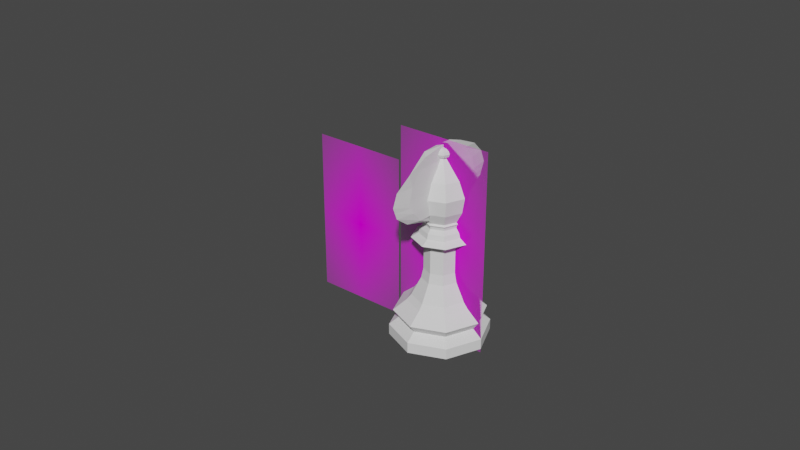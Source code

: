 # Source: Bishop.blend  (saved by Blender 2.80.75; exported with 4.5.12 LTS)
import bpy
from mathutils import Matrix  # noqa: F401  (used for matrix-valued properties, if any)

bpy.ops.wm.read_factory_settings(use_empty=True)
scene = bpy.context.scene
scene.name = 'Scene'

# ---- collections
col_references = bpy.data.collections.new('References'); scene.collection.children.link(col_references)
col_models = bpy.data.collections.new('Models'); scene.collection.children.link(col_models)

# ---- images (referenced by path relative to the original .blend; pixels are not part of the script)
import os
ASSET_DIR = os.environ.get("B2B_ASSET_DIR", "")  # directory of the original .blend (textures are referenced by path, not embedded)
HERE = os.path.dirname(os.path.abspath(__file__))  # packed textures are extracted next to this script under _unpacked/

def load_image(name, relpath, width, height, colorspace="sRGB"):
    """Load a texture the original file referenced (path relative to the .blend, or extracted next to this script)."""
    p = next((c for c in (os.path.join(HERE, relpath), os.path.join(ASSET_DIR, relpath)) if relpath and os.path.exists(c)), "")
    if p:
        img = bpy.data.images.load(p, check_existing=True)
        img.name = name
    else:  # same state as the original file: an image datablock whose file is absent (Cycles renders it pink)
        img = bpy.data.images.new(name, width, height)
        img.source = "FILE"
        img.filepath = "//" + (relpath or name)
    img.colorspace_settings.name = colorspace
    return img
img_staunton_pawn_png = load_image('Staunton Pawn.png', 'Staunton Pawn.png', 1024, 1024, 'sRGB')
img_staunton_bishop_png = load_image('Staunton Bishop.png', 'Staunton Bishop.png', 1024, 1024, 'sRGB')

# ---- materials (node trees are filled in below, after node groups)
mat_staunton_pawn = bpy.data.materials.new('Staunton Pawn')
mat_staunton_pawn.use_transparent_shadow = False
mat_staunton_bishop = bpy.data.materials.new('Staunton Bishop')
mat_staunton_bishop.use_transparent_shadow = False

# ---- material node trees
mat_staunton_pawn.use_nodes = True; mat_staunton_pawn.node_tree.nodes.clear()
_N = mat_staunton_pawn.node_tree.nodes; _L = mat_staunton_pawn.node_tree.links
n0 = _N.new('ShaderNodeOutputMaterial'); n0.name = 'Material Output'; n0.location = (300, 300)
n1 = _N.new('ShaderNodeTexImage'); n1.name = 'Image Texture'; n1.location = (-400, 60)
n1.image = img_staunton_pawn_png
n1.extension = 'CLIP'
n2 = _N.new('ShaderNodeBsdfDiffuse'); n2.name = 'Diffuse BSDF'; n2.location = (-200, 60)
n3 = _N.new('ShaderNodeBsdfTransparent'); n3.name = 'Transparent BSDF'; n3.location = (-200, 240)
n4 = _N.new('ShaderNodeMixShader'); n4.name = 'Mix Shader'; n4.location = (0, 300)
_L.new(n1.outputs[0], n2.inputs[0])
_L.new(n1.outputs[1], n4.inputs[0])
_L.new(n3.outputs[0], n4.inputs[1])
_L.new(n2.outputs[0], n4.inputs[2])
_L.new(n4.outputs[0], n0.inputs[0])
n0.is_active_output = True
mat_staunton_bishop.use_nodes = True; mat_staunton_bishop.node_tree.nodes.clear()
_N = mat_staunton_bishop.node_tree.nodes; _L = mat_staunton_bishop.node_tree.links
n0 = _N.new('ShaderNodeOutputMaterial'); n0.name = 'Material Output'; n0.location = (300, 300)
n1 = _N.new('ShaderNodeTexImage'); n1.name = 'Image Texture'; n1.location = (-400, 60)
n1.image = img_staunton_bishop_png
n1.extension = 'CLIP'
n2 = _N.new('ShaderNodeBsdfDiffuse'); n2.name = 'Diffuse BSDF'; n2.location = (-200, 60)
n3 = _N.new('ShaderNodeBsdfTransparent'); n3.name = 'Transparent BSDF'; n3.location = (-200, 240)
n4 = _N.new('ShaderNodeMixShader'); n4.name = 'Mix Shader'; n4.location = (0, 300)
_L.new(n1.outputs[0], n2.inputs[0])
_L.new(n1.outputs[1], n4.inputs[0])
_L.new(n3.outputs[0], n4.inputs[1])
_L.new(n2.outputs[0], n4.inputs[2])
_L.new(n4.outputs[0], n0.inputs[0])
n0.is_active_output = True

# ---- world
world_world = bpy.data.worlds.new('World'); scene.world = world_world
world_world.use_nodes = True; world_world.node_tree.nodes.clear()
_N = world_world.node_tree.nodes; _L = world_world.node_tree.links
n0 = _N.new('ShaderNodeOutputWorld'); n0.name = 'World Output'; n0.location = (300, 300)
n1 = _N.new('ShaderNodeBackground'); n1.name = 'Background'; n1.location = (10, 300)
n1.inputs[0].default_value = (0.05088, 0.05088, 0.05088, 1.0)
_L.new(n1.outputs[0], n0.inputs[0])
n0.is_active_output = True
world_world.color = (0.05088, 0.05088, 0.05088)
world_world.use_sun_shadow = False
world_world.sun_shadow_jitter_overblur = 0.0

# ---- meshes
me_staunton_pawn = bpy.data.meshes.new('Staunton Pawn')
me_staunton_pawn.from_pydata([(-0.2935, 0.0, 0.0), (0.2935, 0.0, 0.0), (-0.2935, 0.0, 1.0), (0.2935, 0.0, 1.0)], [], [(0, 1, 3, 2)])
_uv = me_staunton_pawn.uv_layers.new(name='UVMap')
_uv.uv.foreach_set('vector', [0.0, 0.0, 1.0, 0.0, 1.0, 1.0, 0.0, 1.0])
me_staunton_pawn.materials.append(mat_staunton_pawn)
me_staunton_pawn.use_remesh_preserve_volume = False
me_staunton_pawn.use_remesh_preserve_attributes = False
me_staunton_pawn.use_mirror_vertex_groups = False
me_staunton_pawn.update()
me_staunton_bishop = bpy.data.meshes.new('Staunton Bishop')
me_staunton_bishop.from_pydata([(-0.2379, -0.5, 0.0), (0.2379, -0.5, 0.0), (-0.2379, 0.5, 0.0), (0.2379, 0.5, 0.0)], [], [(0, 1, 3, 2)])
_uv = me_staunton_bishop.uv_layers.new(name='UVMap')
_uv.uv.foreach_set('vector', [0.0, 0.0, 1.0, 0.0, 1.0, 1.0, 0.0, 1.0])
me_staunton_bishop.materials.append(mat_staunton_bishop)
me_staunton_bishop.use_remesh_preserve_volume = False
me_staunton_bishop.use_remesh_preserve_attributes = False
me_staunton_bishop.use_mirror_vertex_groups = False
me_staunton_bishop.update()
me_cylinder = bpy.data.meshes.new('Cylinder')
me_cylinder.from_pydata([(-9.391e-10, 0.007908, 0.01442), (0.005592, 0.005592, 0.01442), (0.007908, -2.023e-09, 0.01442), (0.005592, -0.005592, 0.01442), (-3.516e-09, -0.007908, 0.01442), (-0.005592, -0.005592, 0.01442), (-0.007908, 5.016e-09, 0.01442), (-0.005592, 0.005592, 0.01442), (-1.099e-09, 0.009909, 0.01151), (0.007007, 0.007007, 0.01151), (0.009909, -2.55e-09, 0.01151), (0.007007, -0.007007, 0.01151), (-4.327e-09, -0.009909, 0.01151), (-0.007007, -0.007007, 0.01151), (-0.009909, 6.27e-09, 0.01151), (-0.007007, 0.007007, 0.01151), (-1.539e-09, 0.01389, 0.00816), (0.009824, 0.009824, 0.00816), (0.01389, -3.545e-09, 0.00816), (0.009824, -0.009824, 0.00816), (-6.07e-09, -0.01389, 0.00816), (-0.009824, -0.009824, 0.00816), (-0.01389, 8.818e-09, 0.00816), (-0.009824, 0.009824, 0.00816), (-1.361e-09, 0.01215, 0.005736), (0.008589, 0.008589, 0.005736), (0.01215, -3.143e-09, 0.005736), (0.008589, -0.008589, 0.005736), (-5.321e-09, -0.01215, 0.005736), (-0.008589, -0.008589, 0.005736), (-0.01215, 7.671e-09, 0.005736), (-0.008589, 0.008589, 0.005736), (-1.651e-09, 0.01505, 0.003322), (0.004659, 0.004659, 0.03334), (0.006589, -1.714e-09, 0.03334), (0.004659, -0.004659, 0.03334), (0.01064, 0.01064, 0.003322), (-4.084e-09, -0.006589, 0.03334), (-0.004659, -0.004659, 0.03334), (-0.006589, 4.151e-09, 0.03334), (0.01505, -3.895e-09, 0.003322), (-0.004659, 0.004659, 0.03334), (-1.937e-09, 0.006589, 0.03334), (0.006175, 0.006175, 0.03195), (0.01064, -0.01064, 0.003322), (0.008733, -2.248e-09, 0.03195), (0.006175, -0.006175, 0.03195), (-4.669e-09, -0.008733, 0.03195), (-6.557e-09, -0.01505, 0.003322), (-0.006175, -0.006175, 0.03195), (-0.008733, 5.525e-09, 0.03195), (-0.006175, 0.006175, 0.03195), (-0.01064, -0.01064, 0.003322), (-1.824e-09, 0.008733, 0.03195), (0.003562, 0.003562, 0.03071), (0.005038, -1.285e-09, 0.03071), (-0.01505, 9.501e-09, 0.003322), (0.003562, -0.003562, 0.03071), (-3.413e-09, -0.005038, 0.03071), (-0.003562, -0.003562, 0.03071), (-0.01064, 0.01064, 0.003322), (-0.005038, 3.2e-09, 0.03071), (-0.003562, 0.003562, 0.03071), (-1.771e-09, 0.005038, 0.03071), (-2.768e-09, 0.01504, 0.0), (0.003562, 0.003562, 0.02173), (0.005038, -1.285e-09, 0.02173), (0.003562, -0.003562, 0.02173), (0.01063, 0.01063, 0.0), (-3.413e-09, -0.005038, 0.02173), (-0.003562, -0.003562, 0.02173), (-0.005038, 3.2e-09, 0.02173), (0.01504, -4.523e-09, 0.0), (-0.003562, 0.003562, 0.02173), (-1.771e-09, 0.005038, 0.02173), (-0.004009, 0.004009, 0.01867), (0.01063, -0.01063, 0.0), (-0.00567, 3.59e-09, 0.01867), (-0.004009, -0.004009, 0.01867), (-2.882e-09, -0.00567, 0.01867), (-6.162e-09, -0.01504, 0.0), (0.004009, -0.004009, 0.01867), (0.00567, -1.457e-09, 0.01867), (-1.034e-09, 0.00567, 0.01867), (-0.01063, -0.01063, 0.0), (0.004009, 0.004009, 0.01867), (-0.006012, 0.006012, 0.0132), (-0.008502, 5.378e-09, 0.0132), (-0.01504, 7.92e-09, 0.0), (-0.006012, -0.006012, 0.0132), (-3.749e-09, -0.008502, 0.0132), (0.006012, -0.006012, 0.0132), (-0.01063, 0.01063, 0.0), (0.008502, -2.19e-09, 0.0132), (0.006012, 0.006012, 0.0132), (-9.789e-10, 0.008502, 0.0132), (-1.667e-09, 0.007825, 0.04588), (-1.666e-09, 0.006981, 0.04122), (-1.692e-09, 0.005185, 0.03782), (0.002113, 0.002113, 0.05394), (0.004115, 0.004115, 0.05053), (0.005533, 0.005533, 0.04588), (0.004936, 0.004936, 0.04122), (0.003666, 0.003666, 0.03782), (0.002988, -3.678e-09, 0.05394), (0.005819, -3.692e-09, 0.05053), (0.007825, -3.693e-09, 0.04588), (0.006981, -3.692e-09, 0.04122), (0.005185, -3.716e-09, 0.03782), (0.002113, -0.002113, 0.05394), (0.004115, -0.004115, 0.05053), (0.005533, -0.005533, 0.04588), (0.004936, -0.004936, 0.04122), (0.003666, -0.003666, 0.03782), (-1.44e-09, -0.002988, 0.05394), (-1.6e-09, -0.005819, 0.05053), (-1.592e-09, -0.007825, 0.04588), (-1.588e-09, -0.006981, 0.04122), (-1.592e-09, -0.005185, 0.03782), (-0.002113, -0.002113, 0.05394), (-0.004115, -0.004115, 0.05053), (-0.005533, -0.005533, 0.04588), (-0.004936, -0.004936, 0.04122), (-0.003666, -0.003666, 0.03782), (-0.002988, -3.852e-09, 0.05394), (-0.005819, -3.692e-09, 0.05053), (-0.007825, -3.693e-09, 0.04588), (-0.006981, -3.692e-09, 0.04122), (-0.005185, -3.716e-09, 0.03782), (-0.002113, 0.002113, 0.05394), (-0.004115, 0.004115, 0.05053), (-0.005533, 0.005533, 0.04588), (-0.004936, 0.004936, 0.04122), (-0.003666, 0.003666, 0.03782), (-1.787e-09, 0.002988, 0.05394), (-1.6e-09, 0.005819, 0.05053), (-1.748e-09, 0.00115, 0.05619), (0.0008129, 0.000813, 0.059), (0.001408, 0.001408, 0.05841), (0.001626, 0.001626, 0.0576), (0.001408, 0.001408, 0.05679), (0.0008129, 0.000813, 0.05619), (0.00115, -3.782e-09, 0.059), (0.001991, -3.728e-09, 0.05841), (0.002299, -3.835e-09, 0.0576), (0.001991, -3.728e-09, 0.05679), (0.00115, -3.782e-09, 0.05619), (0.0008129, -0.000813, 0.059), (0.001408, -0.001408, 0.05841), (0.001626, -0.001626, 0.0576), (0.001408, -0.001408, 0.05679), (0.0008129, -0.000813, 0.05619), (-1.779e-09, -0.00115, 0.059), (-1.672e-09, -0.001991, 0.05841), (-1.672e-09, -0.002299, 0.0576), (-1.672e-09, -0.001991, 0.05679), (-1.726e-09, -0.00115, 0.05619), (-0.0008129, -0.000813, 0.059), (-0.001408, -0.001408, 0.05841), (-0.001626, -0.001626, 0.0576), (-0.001408, -0.001408, 0.05679), (-0.0008129, -0.000813, 0.05619), (-0.00115, -3.835e-09, 0.059), (-0.001991, -3.943e-09, 0.05841), (-0.002299, -3.943e-09, 0.0576), (-0.001991, -3.943e-09, 0.05679), (-0.00115, -3.782e-09, 0.05619), (-0.0008129, 0.000813, 0.059), (-0.001408, 0.001408, 0.05841), (-0.001626, 0.001626, 0.0576), (-0.001408, 0.001408, 0.05679), (-0.0008129, 0.000813, 0.05619), (-1.748e-09, -4.151e-09, 0.05922), (-1.779e-09, 0.00115, 0.059), (-1.886e-09, 0.001991, 0.05841), (-1.993e-09, 0.002299, 0.0576), (-1.886e-09, 0.001991, 0.05679), (-1.724e-09, 0.005706, 0.03741), (0.004035, 0.004035, 0.03741), (0.005706, -3.709e-09, 0.03741), (0.004035, -0.004035, 0.03741), (-1.614e-09, -0.005706, 0.03741), (-0.004035, -0.004035, 0.03741), (-0.005706, -3.709e-09, 0.03741), (-0.004035, 0.004035, 0.03741), (-1.703e-09, 0.005288, 0.03684), (0.003739, 0.003739, 0.03684), (0.005288, -3.629e-09, 0.03684), (0.003739, -0.003739, 0.03684), (-1.601e-09, -0.005288, 0.03684), (-0.003739, -0.003739, 0.03684), (-0.005288, -3.629e-09, 0.03684), (-0.003739, 0.003739, 0.03684), (0.004328, 0.004369, 0.03484), (0.006138, -1.813e-09, 0.03484), (0.004328, -0.004369, 0.03484), (-4.06e-05, -0.006179, 0.03484), (-0.00441, -0.004369, 0.03484), (-0.006219, 3.686e-09, 0.03484), (-0.00441, 0.004369, 0.03484), (-4.06e-05, 0.006179, 0.03484), (-1.512e-05, 0.005174, 0.0361), (-0.003674, 0.003659, 0.0361), (-0.005189, -1.002e-09, 0.0361), (-0.003674, -0.003659, 0.0361), (-1.512e-05, -0.005174, 0.0361), (0.003643, -0.003659, 0.0361), (0.005159, -2.887e-09, 0.0361), (0.003643, 0.003659, 0.0361)], [], [(0, 7, 75, 83), (16, 23, 15, 8), (86, 7, 0, 95), (23, 22, 14, 15), (87, 6, 7, 86), (22, 21, 13, 14), (89, 5, 6, 87), (21, 20, 12, 13), (90, 4, 5, 89), (20, 19, 11, 12), (91, 3, 4, 90), (19, 18, 10, 11), (93, 2, 3, 91), (18, 17, 9, 10), (94, 1, 2, 93), (17, 16, 8, 9), (95, 0, 1, 94), (23, 16, 24, 31), (22, 23, 31, 30), (21, 22, 30, 29), (20, 21, 29, 28), (19, 20, 28, 27), (18, 19, 27, 26), (17, 18, 26, 25), (16, 17, 25, 24), (50, 49, 38, 39), (51, 50, 39, 41), (49, 47, 37, 38), (32, 60, 31, 24), (73, 71, 61, 62), (66, 65, 54, 55), (60, 56, 30, 31), (69, 67, 57, 58), (71, 70, 59, 61), (65, 74, 63, 54), (56, 52, 29, 30), (67, 66, 55, 57), (47, 46, 35, 37), (74, 73, 62, 63), (52, 48, 28, 29), (58, 57, 46, 47), (55, 54, 43, 45), (57, 55, 45, 46), (48, 44, 27, 28), (54, 63, 53, 43), (62, 61, 50, 51), (63, 62, 51, 53), (44, 40, 26, 27), (61, 59, 49, 50), (46, 45, 34, 35), (40, 36, 25, 26), (45, 43, 33, 34), (53, 51, 41, 42), (43, 53, 42, 33), (36, 32, 24, 25), (83, 75, 73, 74), (64, 68, 72, 76, 80, 84, 88, 92), (8, 95, 94, 9), (59, 58, 47, 49), (64, 32, 36, 68), (85, 83, 74, 65), (82, 85, 65, 66), (78, 79, 69, 70), (68, 36, 40, 72), (70, 69, 58, 59), (3, 2, 82, 81), (77, 78, 70, 71), (72, 40, 44, 76), (5, 4, 79, 78), (6, 5, 78, 77), (4, 3, 81, 79), (76, 44, 48, 80), (7, 6, 77, 75), (2, 1, 85, 82), (1, 0, 83, 85), (80, 48, 52, 84), (15, 86, 95, 8), (14, 87, 86, 15), (75, 77, 71, 73), (84, 52, 56, 88), (12, 90, 89, 13), (11, 91, 90, 12), (13, 89, 87, 14), (88, 56, 60, 92), (9, 94, 93, 10), (92, 60, 32, 64), (10, 93, 91, 11), (79, 81, 67, 69), (81, 82, 66, 67), (98, 97, 102, 103), (96, 135, 100, 101), (97, 96, 101, 102), (135, 134, 99, 100), (103, 102, 107, 108), (101, 100, 105, 106), (102, 101, 106, 107), (100, 99, 104, 105), (106, 105, 110, 111), (107, 106, 111, 112), (105, 104, 109, 110), (108, 107, 112, 113), (112, 111, 116, 117), (110, 109, 114, 115), (113, 112, 117, 118), (111, 110, 115, 116), (117, 116, 121, 122), (115, 114, 119, 120), (118, 117, 122, 123), (116, 115, 120, 121), (122, 121, 126, 127), (120, 119, 124, 125), (123, 122, 127, 128), (121, 120, 125, 126), (127, 126, 131, 132), (125, 124, 129, 130), (128, 127, 132, 133), (126, 125, 130, 131), (132, 131, 96, 97), (130, 129, 134, 135), (133, 132, 97, 98), (131, 130, 135, 96), (134, 136, 141, 99), (176, 175, 139, 140), (174, 173, 137, 138), (136, 176, 140, 141), (175, 174, 138, 139), (173, 172, 137), (141, 140, 145, 146), (139, 138, 143, 144), (137, 172, 142), (129, 171, 136, 134), (140, 139, 144, 145), (138, 137, 142, 143), (146, 145, 150, 151), (144, 143, 148, 149), (142, 172, 147), (124, 166, 171, 129), (145, 144, 149, 150), (143, 142, 147, 148), (151, 150, 155, 156), (149, 148, 153, 154), (147, 172, 152), (119, 161, 166, 124), (150, 149, 154, 155), (148, 147, 152, 153), (156, 155, 160, 161), (154, 153, 158, 159), (152, 172, 157), (114, 156, 161, 119), (155, 154, 159, 160), (153, 152, 157, 158), (159, 158, 163, 164), (157, 172, 162), (109, 151, 156, 114), (160, 159, 164, 165), (158, 157, 162, 163), (161, 160, 165, 166), (162, 172, 167), (104, 146, 151, 109), (165, 164, 169, 170), (163, 162, 167, 168), (166, 165, 170, 171), (164, 163, 168, 169), (99, 141, 146, 104), (170, 169, 175, 176), (168, 167, 173, 174), (171, 170, 176, 136), (169, 168, 174, 175), (167, 172, 173), (118, 123, 182, 181), (133, 98, 177, 184), (123, 128, 183, 182), (128, 133, 184, 183), (108, 113, 180, 179), (113, 118, 181, 180), (98, 103, 178, 177), (103, 108, 179, 178), (182, 183, 191, 190), (180, 181, 189, 188), (178, 179, 187, 186), (183, 184, 192, 191), (181, 182, 190, 189), (179, 180, 188, 187), (177, 178, 186, 185), (184, 177, 185, 192), (35, 34, 194, 195), (39, 38, 197, 198), (33, 42, 200, 193), (34, 33, 193, 194), (37, 35, 195, 196), (38, 37, 196, 197), (41, 39, 198, 199), (42, 41, 199, 200), (201, 200, 199, 202), (202, 199, 198, 203), (203, 198, 197, 204), (204, 197, 196, 205), (205, 196, 195, 206), (206, 195, 194, 207), (207, 194, 193, 208), (208, 193, 200, 201), (186, 208, 201, 185), (187, 207, 208, 186), (188, 206, 207, 187), (189, 205, 206, 188), (190, 204, 205, 189), (191, 203, 204, 190), (192, 202, 203, 191), (185, 201, 202, 192)])
_uv = me_cylinder.uv_layers.new(name='UVMap')
_uv.uv.foreach_set('vector', [0.0001148, 1.018, 0.1248, 1.018, 0.125, 1.0, 0.0, 1.0, 0.02022, 0.7392, 0.125, 0.7392, 0.125, 0.8911, 0.006977, 0.8911, 0.1249, 0.9792, 0.1248, 1.018, 0.0001148, 1.018, 0.004654, 0.9792, 0.125, 0.7392, 0.25, 0.7392, 0.25, 0.8911, 0.125, 0.8911, 0.25, 0.9792, 0.25, 1.018, 0.1248, 1.018, 0.1249, 0.9792, 0.25, 0.7392, 0.375, 0.7392, 0.375, 0.8911, 0.25, 0.8911, 0.375, 0.9792, 0.375, 1.018, 0.25, 1.018, 0.25, 0.9792, 0.375, 0.7392, 0.5, 0.7392, 0.5, 0.8911, 0.375, 0.8911, 0.5, 0.9792, 0.5, 1.018, 0.375, 1.018, 0.375, 0.9792, 0.5, 0.7392, 0.625, 0.7392, 0.625, 0.8911, 0.5, 0.8911, 0.625, 0.9792, 0.625, 1.018, 0.5, 1.018, 0.5, 0.9792, 0.625, 0.7392, 0.75, 0.7392, 0.75, 0.8911, 0.625, 0.8911, 0.75, 0.9792, 0.75, 1.018, 0.625, 1.018, 0.625, 0.9792, 0.75, 0.7392, 0.875, 0.7392, 0.875, 0.8911, 0.75, 0.8911, 0.8751, 0.9792, 0.8752, 1.018, 0.75, 1.018, 0.75, 0.9792, 0.875, 0.7392, 0.9798, 0.7392, 0.993, 0.8911, 0.875, 0.8911, 0.9953, 0.9792, 0.9999, 1.018, 0.8752, 1.018, 0.8751, 0.9792, 0.125, 0.7392, 0.02022, 0.7392, 0.01049, 0.6637, 0.125, 0.6637, 0.25, 0.7392, 0.125, 0.7392, 0.125, 0.6637, 0.25, 0.6637, 0.375, 0.7392, 0.25, 0.7392, 0.25, 0.6637, 0.375, 0.6637, 0.5, 0.7392, 0.375, 0.7392, 0.375, 0.6637, 0.5, 0.6637, 0.625, 0.7392, 0.5, 0.7392, 0.5, 0.6637, 0.625, 0.6637, 0.75, 0.7392, 0.625, 0.7392, 0.625, 0.6637, 0.75, 0.6637, 0.875, 0.7392, 0.75, 0.7392, 0.75, 0.6637, 0.875, 0.6637, 0.9798, 0.7392, 0.875, 0.7392, 0.875, 0.6637, 0.9895, 0.6637, 0.25, 1.0, 0.375, 1.0, 0.375, 1.0, 0.25, 1.0, 0.125, 1.0, 0.25, 1.0, 0.25, 1.0, 0.125, 1.0, 0.375, 1.0, 0.5, 1.0, 0.5, 1.0, 0.375, 1.0, 0.01085, 0.5637, 0.125, 0.5637, 0.125, 0.6637, 0.01049, 0.6637, 0.125, 1.0, 0.25, 1.0, 0.25, 1.0, 0.125, 1.0, 0.75, 1.0, 0.875, 1.0, 0.875, 1.0, 0.75, 1.0, 0.125, 0.5637, 0.25, 0.5637, 0.25, 0.6637, 0.125, 0.6637, 0.5, 1.0, 0.625, 1.0, 0.625, 1.0, 0.5, 1.0, 0.25, 1.0, 0.375, 1.0, 0.375, 1.0, 0.25, 1.0, 0.875, 1.0, 1.0, 1.0, 1.0, 1.0, 0.875, 1.0, 0.25, 0.5637, 0.375, 0.5637, 0.375, 0.6637, 0.25, 0.6637, 0.625, 1.0, 0.75, 1.0, 0.75, 1.0, 0.625, 1.0, 0.5, 1.0, 0.625, 1.0, 0.625, 1.0, 0.5, 1.0, 0.0, 1.0, 0.125, 1.0, 0.125, 1.0, 0.0, 1.0, 0.375, 0.5637, 0.5, 0.5637, 0.5, 0.6637, 0.375, 0.6637, 0.5, 1.0, 0.625, 1.0, 0.625, 1.0, 0.5, 1.0, 0.75, 1.0, 0.875, 1.0, 0.875, 1.0, 0.75, 1.0, 0.625, 1.0, 0.75, 1.0, 0.75, 1.0, 0.625, 1.0, 0.5, 0.5637, 0.625, 0.5637, 0.625, 0.6637, 0.5, 0.6637, 0.875, 1.0, 1.0, 1.0, 1.0, 1.0, 0.875, 1.0, 0.125, 1.0, 0.25, 1.0, 0.25, 1.0, 0.125, 1.0, 0.0, 1.0, 0.125, 1.0, 0.125, 1.0, 0.0, 1.0, 0.625, 0.5637, 0.75, 0.5637, 0.75, 0.6637, 0.625, 0.6637, 0.25, 1.0, 0.375, 1.0, 0.375, 1.0, 0.25, 1.0, 0.625, 1.0, 0.75, 1.0, 0.75, 1.0, 0.625, 1.0, 0.75, 0.5637, 0.875, 0.5637, 0.875, 0.6637, 0.75, 0.6637, 0.75, 1.0, 0.875, 1.0, 0.875, 1.0, 0.75, 1.0, 0.0, 1.0, 0.125, 1.0, 0.125, 1.0, 0.0, 1.0, 0.875, 1.0, 1.0, 1.0, 1.0, 1.0, 0.875, 1.0, 0.875, 0.5637, 0.9892, 0.5637, 0.9895, 0.6637, 0.875, 0.6637, 0.0, 1.0, 0.125, 1.0, 0.125, 1.0, 0.0, 1.0, 0.75, 0.4709, 0.9062, 0.4062, 0.9709, 0.25, 0.9062, 0.09383, 0.75, 0.02915, 0.5938, 0.09384, 0.5291, 0.25, 0.5938, 0.4062, 0.993, 0.8911, 0.9953, 0.9792, 0.8751, 0.9792, 0.875, 0.8911, 0.375, 1.0, 0.5, 1.0, 0.5, 1.0, 0.375, 1.0, 0.75, 0.4709, 0.9892, 0.5637, 0.875, 0.5637, 0.9062, 0.4062, 0.875, 1.0, 1.0, 1.0, 1.0, 1.0, 0.875, 1.0, 0.75, 1.0, 0.875, 1.0, 0.875, 1.0, 0.75, 1.0, 0.375, 1.0, 0.5, 1.0, 0.5, 1.0, 0.375, 1.0, 0.9062, 0.4062, 0.875, 0.5637, 0.75, 0.5637, 0.9709, 0.25, 0.375, 1.0, 0.5, 1.0, 0.5, 1.0, 0.375, 1.0, 0.625, 1.018, 0.75, 1.018, 0.75, 1.0, 0.625, 1.0, 0.25, 1.0, 0.375, 1.0, 0.375, 1.0, 0.25, 1.0, 0.9709, 0.25, 0.75, 0.5637, 0.625, 0.5637, 0.9062, 0.09383, 0.375, 1.018, 0.5, 1.018, 0.5, 1.0, 0.375, 1.0, 0.25, 1.018, 0.375, 1.018, 0.375, 1.0, 0.25, 1.0, 0.5, 1.018, 0.625, 1.018, 0.625, 1.0, 0.5, 1.0, 0.9062, 0.09383, 0.625, 0.5637, 0.5, 0.5637, 0.75, 0.02915, 0.1248, 1.018, 0.25, 1.018, 0.25, 1.0, 0.125, 1.0, 0.75, 1.018, 0.8752, 1.018, 0.875, 1.0, 0.75, 1.0, 0.8752, 1.018, 0.9999, 1.018, 1.0, 1.0, 0.875, 1.0, 0.75, 0.02915, 0.5, 0.5637, 0.375, 0.5637, 0.5938, 0.09384, 0.125, 0.8911, 0.1249, 0.9792, 0.004654, 0.9792, 0.006977, 0.8911, 0.25, 0.8911, 0.25, 0.9792, 0.1249, 0.9792, 0.125, 0.8911, 0.125, 1.0, 0.25, 1.0, 0.25, 1.0, 0.125, 1.0, 0.5938, 0.09384, 0.375, 0.5637, 0.25, 0.5637, 0.5291, 0.25, 0.5, 0.8911, 0.5, 0.9792, 0.375, 0.9792, 0.375, 0.8911, 0.625, 0.8911, 0.625, 0.9792, 0.5, 0.9792, 0.5, 0.8911, 0.375, 0.8911, 0.375, 0.9792, 0.25, 0.9792, 0.25, 0.8911, 0.5291, 0.25, 0.25, 0.5637, 0.125, 0.5637, 0.5938, 0.4062, 0.875, 0.8911, 0.8751, 0.9792, 0.75, 0.9792, 0.75, 0.8911, 0.5938, 0.4062, 0.125, 0.5637, 0.01085, 0.5637, 0.75, 0.4709, 0.75, 0.8911, 0.75, 0.9792, 0.625, 0.9792, 0.625, 0.8911, 0.5, 1.0, 0.625, 1.0, 0.625, 1.0, 0.5, 1.0, 0.625, 1.0, 0.75, 1.0, 0.75, 1.0, 0.625, 1.0, 0.75, 0.1667, 0.75, 0.3333, 0.625, 0.3333, 0.625, 0.1667, 0.75, 0.5, 0.75, 0.6667, 0.625, 0.6667, 0.625, 0.5, 0.75, 0.3333, 0.75, 0.5, 0.625, 0.5, 0.625, 0.3333, 0.75, 0.6667, 0.75, 0.8333, 0.625, 0.8333, 0.625, 0.6667, 0.625, 0.1667, 0.625, 0.3333, 0.5, 0.3333, 0.5, 0.1667, 0.625, 0.5, 0.625, 0.6667, 0.5, 0.6667, 0.5, 0.5, 0.625, 0.3333, 0.625, 0.5, 0.5, 0.5, 0.5, 0.3333, 0.625, 0.6667, 0.625, 0.8333, 0.5, 0.8333, 0.5, 0.6667, 0.5, 0.5, 0.5, 0.6667, 0.375, 0.6667, 0.375, 0.5, 0.5, 0.3333, 0.5, 0.5, 0.375, 0.5, 0.375, 0.3333, 0.5, 0.6667, 0.5, 0.8333, 0.375, 0.8333, 0.375, 0.6667, 0.5, 0.1667, 0.5, 0.3333, 0.375, 0.3333, 0.375, 0.1667, 0.375, 0.3333, 0.375, 0.5, 0.25, 0.5, 0.25, 0.3333, 0.375, 0.6667, 0.375, 0.8333, 0.25, 0.8333, 0.25, 0.6667, 0.375, 0.1667, 0.375, 0.3333, 0.25, 0.3333, 0.25, 0.1667, 0.375, 0.5, 0.375, 0.6667, 0.25, 0.6667, 0.25, 0.5, 0.25, 0.3333, 0.25, 0.5, 0.125, 0.5, 0.125, 0.3333, 0.25, 0.6667, 0.25, 0.8333, 0.125, 0.8333, 0.125, 0.6667, 0.25, 0.1667, 0.25, 0.3333, 0.125, 0.3333, 0.125, 0.1667, 0.25, 0.5, 0.25, 0.6667, 0.125, 0.6667, 0.125, 0.5, 0.125, 0.3333, 0.125, 0.5, 0.0, 0.5, 0.0, 0.3333, 0.125, 0.6667, 0.125, 0.8333, 0.0, 0.8333, 0.0, 0.6667, 0.125, 0.1667, 0.125, 0.3333, 0.0, 0.3333, 0.0, 0.1667, 0.125, 0.5, 0.125, 0.6667, 0.0, 0.6667, 0.0, 0.5, 1.0, 0.3333, 1.0, 0.5, 0.875, 0.5, 0.875, 0.3333, 1.0, 0.6667, 1.0, 0.8333, 0.875, 0.8333, 0.875, 0.6667, 1.0, 0.1667, 1.0, 0.3333, 0.875, 0.3333, 0.875, 0.1667, 1.0, 0.5, 1.0, 0.6667, 0.875, 0.6667, 0.875, 0.5, 0.875, 0.3333, 0.875, 0.5, 0.75, 0.5, 0.75, 0.3333, 0.875, 0.6667, 0.875, 0.8333, 0.75, 0.8333, 0.75, 0.6667, 0.875, 0.1667, 0.875, 0.3333, 0.75, 0.3333, 0.75, 0.1667, 0.875, 0.5, 0.875, 0.6667, 0.75, 0.6667, 0.75, 0.5, 0.75, 0.1667, 0.625, 0.1667, 0.625, 0.8333, 0.75, 0.8333, 0.75, 0.3333, 0.75, 0.5, 0.625, 0.5, 0.625, 0.3333, 0.75, 0.6667, 0.75, 0.8333, 0.625, 0.8333, 0.625, 0.6667, 0.75, 0.1667, 0.75, 0.3333, 0.625, 0.3333, 0.625, 0.1667, 0.75, 0.5, 0.75, 0.6667, 0.625, 0.6667, 0.625, 0.5, 0.75, 0.8333, 0.6875, 1.0, 0.625, 0.8333, 0.625, 0.1667, 0.625, 0.3333, 0.5, 0.3333, 0.5, 0.1667, 0.625, 0.5, 0.625, 0.6667, 0.5, 0.6667, 0.5, 0.5, 0.625, 0.8333, 0.5625, 1.0, 0.5, 0.8333, 0.875, 0.1667, 0.75, 0.1667, 0.75, 0.8333, 0.875, 0.8333, 0.625, 0.3333, 0.625, 0.5, 0.5, 0.5, 0.5, 0.3333, 0.625, 0.6667, 0.625, 0.8333, 0.5, 0.8333, 0.5, 0.6667, 0.5, 0.1667, 0.5, 0.3333, 0.375, 0.3333, 0.375, 0.1667, 0.5, 0.5, 0.5, 0.6667, 0.375, 0.6667, 0.375, 0.5, 0.5, 0.8333, 0.4375, 1.0, 0.375, 0.8333, 1.0, 0.1667, 0.875, 0.1667, 0.875, 0.8333, 1.0, 0.8333, 0.5, 0.3333, 0.5, 0.5, 0.375, 0.5, 0.375, 0.3333, 0.5, 0.6667, 0.5, 0.8333, 0.375, 0.8333, 0.375, 0.6667, 0.375, 0.1667, 0.375, 0.3333, 0.25, 0.3333, 0.25, 0.1667, 0.375, 0.5, 0.375, 0.6667, 0.25, 0.6667, 0.25, 0.5, 0.375, 0.8333, 0.3125, 1.0, 0.25, 0.8333, 0.125, 0.1667, 0.0, 0.1667, 0.0, 0.8333, 0.125, 0.8333, 0.375, 0.3333, 0.375, 0.5, 0.25, 0.5, 0.25, 0.3333, 0.375, 0.6667, 0.375, 0.8333, 0.25, 0.8333, 0.25, 0.6667, 0.25, 0.1667, 0.25, 0.3333, 0.125, 0.3333, 0.125, 0.1667, 0.25, 0.5, 0.25, 0.6667, 0.125, 0.6667, 0.125, 0.5, 0.25, 0.8333, 0.1875, 1.0, 0.125, 0.8333, 0.25, 0.1667, 0.125, 0.1667, 0.125, 0.8333, 0.25, 0.8333, 0.25, 0.3333, 0.25, 0.5, 0.125, 0.5, 0.125, 0.3333, 0.25, 0.6667, 0.25, 0.8333, 0.125, 0.8333, 0.125, 0.6667, 0.125, 0.5, 0.125, 0.6667, 0.0, 0.6667, 0.0, 0.5, 0.125, 0.8333, 0.0625, 1.0, 0.0, 0.8333, 0.375, 0.1667, 0.25, 0.1667, 0.25, 0.8333, 0.375, 0.8333, 0.125, 0.3333, 0.125, 0.5, 0.0, 0.5, 0.0, 0.3333, 0.125, 0.6667, 0.125, 0.8333, 0.0, 0.8333, 0.0, 0.6667, 0.125, 0.1667, 0.125, 0.3333, 0.0, 0.3333, 0.0, 0.1667, 1.0, 0.8333, 0.9375, 1.0, 0.875, 0.8333, 0.5, 0.1667, 0.375, 0.1667, 0.375, 0.8333, 0.5, 0.8333, 1.0, 0.3333, 1.0, 0.5, 0.875, 0.5, 0.875, 0.3333, 1.0, 0.6667, 1.0, 0.8333, 0.875, 0.8333, 0.875, 0.6667, 1.0, 0.1667, 1.0, 0.3333, 0.875, 0.3333, 0.875, 0.1667, 1.0, 0.5, 1.0, 0.6667, 0.875, 0.6667, 0.875, 0.5, 0.625, 0.1667, 0.5, 0.1667, 0.5, 0.8333, 0.625, 0.8333, 0.875, 0.3333, 0.875, 0.5, 0.75, 0.5, 0.75, 0.3333, 0.875, 0.6667, 0.875, 0.8333, 0.75, 0.8333, 0.75, 0.6667, 0.875, 0.1667, 0.875, 0.3333, 0.75, 0.3333, 0.75, 0.1667, 0.875, 0.5, 0.875, 0.6667, 0.75, 0.6667, 0.75, 0.5, 0.875, 0.8333, 0.8125, 1.0, 0.75, 0.8333, 0.25, 0.1667, 0.125, 0.1667, 0.125, 0.1667, 0.25, 0.1667, 0.875, 0.1667, 0.75, 0.1667, 0.75, 0.1667, 0.875, 0.1667, 0.125, 0.1667, 0.0, 0.1667, 0.0, 0.1667, 0.125, 0.1667, 1.0, 0.1667, 0.875, 0.1667, 0.875, 0.1667, 1.0, 0.1667, 0.5, 0.1667, 0.375, 0.1667, 0.375, 0.1667, 0.5, 0.1667, 0.375, 0.1667, 0.25, 0.1667, 0.25, 0.1667, 0.375, 0.1667, 0.75, 0.1667, 0.625, 0.1667, 0.625, 0.1667, 0.75, 0.1667, 0.625, 0.1667, 0.5, 0.1667, 0.5, 0.1667, 0.625, 0.1667, 0.125, 0.1667, 0.0, 0.1667, 0.0, 0.1667, 0.125, 0.1667, 0.375, 0.1667, 0.25, 0.1667, 0.25, 0.1667, 0.375, 0.1667, 0.625, 0.1667, 0.5, 0.1667, 0.5, 0.1667, 0.625, 0.1667, 1.0, 0.1667, 0.875, 0.1667, 0.875, 0.1667, 1.0, 0.1667, 0.25, 0.1667, 0.125, 0.1667, 0.125, 0.1667, 0.25, 0.1667, 0.5, 0.1667, 0.375, 0.1667, 0.375, 0.1667, 0.5, 0.1667, 0.75, 0.1667, 0.625, 0.1667, 0.625, 0.1667, 0.75, 0.1667, 0.875, 0.1667, 0.75, 0.1667, 0.75, 0.1667, 0.875, 0.1667, 0.625, 1.0, 0.75, 1.0, 0.75, 1.0, 0.625, 1.0, 0.25, 1.0, 0.375, 1.0, 0.375, 1.0, 0.25, 1.0, 0.875, 1.0, 1.0, 1.0, 1.0, 1.0, 0.875, 1.0, 0.75, 1.0, 0.875, 1.0, 0.875, 1.0, 0.75, 1.0, 0.5, 1.0, 0.625, 1.0, 0.625, 1.0, 0.5, 1.0, 0.375, 1.0, 0.5, 1.0, 0.5, 1.0, 0.375, 1.0, 0.125, 1.0, 0.25, 1.0, 0.25, 1.0, 0.125, 1.0, 0.0, 1.0, 0.125, 1.0, 0.125, 1.0, 0.0, 1.0, 0.04855, 0.9978, 0.125, 1.0, 0.875, 0.1667, 0.7945, 0.169, 0.1736, 0.9977, 0.25, 1.0, 1.0, 0.1667, 0.9195, 0.1689, 0.2959, 0.9977, 0.375, 1.0, 0.125, 0.1667, 0.04723, 0.1689, 0.4209, 0.9977, 0.5, 1.0, 0.25, 0.1667, 0.1722, 0.1689, 0.5459, 0.9977, 0.625, 1.0, 0.375, 0.1667, 0.2972, 0.1689, 0.6709, 0.9977, 0.75, 1.0, 0.5, 0.1667, 0.4222, 0.1689, 0.7959, 0.9978, 0.875, 1.0, 0.625, 0.1667, 0.5472, 0.1689, 0.9209, 0.9978, 1.0, 1.0, 0.75, 0.1667, 0.6722, 0.1689, 0.875, 1.0, 0.9209, 0.9978, 0.6722, 0.1689, 0.625, 0.1667, 0.75, 1.0, 0.7959, 0.9978, 0.5472, 0.1689, 0.5, 0.1667, 0.625, 1.0, 0.6709, 0.9977, 0.4222, 0.1689, 0.375, 0.1667, 0.5, 1.0, 0.5459, 0.9977, 0.2972, 0.1689, 0.25, 0.1667, 0.375, 1.0, 0.4209, 0.9977, 0.1722, 0.1689, 0.125, 0.1667, 0.25, 1.0, 0.2959, 0.9977, 0.04723, 0.1689, 0.0, 0.1667, 0.125, 1.0, 0.1736, 0.9977, 0.9195, 0.1689, 0.875, 0.1667, 0.0, 1.0, 0.04855, 0.9978, 0.7945, 0.169, 0.75, 0.1667])
me_cylinder.use_remesh_preserve_volume = False
me_cylinder.use_remesh_preserve_attributes = False
me_cylinder.use_mirror_vertex_groups = False
me_cylinder.update()
me_sphere = bpy.data.meshes.new('Sphere')
me_sphere.from_pydata([(9.339e-05, 0.007816, 0.01187), (-0.0006735, 0.01444, -0.006061), (9.339e-05, 0.005527, 0.01187), (9.339e-05, 0.01021, 0.00886), (0.0001822, 0.01334, 0.004837), (0.0002538, 0.01444, 0.00101), (0.0005581, 0.01334, -0.002817), (0.0006468, 0.01021, -0.006061), (4.102e-05, 0.005527, -0.008229), (9.339e-05, 3.373e-10, 0.01187), (9.339e-05, -1.383e-10, 0.00886), (0.0006148, 6.705e-10, 0.004837), (0.0009097, 6.705e-10, 0.00101), (0.001119, 6.705e-10, -0.002247), (0.001167, 6.705e-10, -0.003775), (0.000337, 1.146e-09, -0.004474), (9.339e-05, -0.005527, 0.01187), (9.339e-05, -0.01021, 0.00886), (0.0001822, -0.01334, 0.004837), (0.0002538, -0.01444, 0.00101), (0.0005581, -0.01334, -0.002817), (0.0006468, -0.01021, -0.006061), (4.102e-05, -0.005527, -0.008229), (9.339e-05, -0.007816, 0.01187), (9.339e-05, -0.01444, 0.00886), (-0.0006735, -0.01887, 0.004837), (-0.0006735, -0.02043, 0.00101), (-0.0006735, -0.01887, -0.002817), (-0.0006735, -0.01444, -0.006061), (-0.0006735, -0.007816, -0.007901), (-0.002093, -0.005527, 0.01217), (-0.001994, -0.01021, 0.008081), (-0.002399, -0.01334, 0.004837), (-0.002541, -0.01444, 0.00101), (-0.002399, -0.01334, -0.002817), (-0.001994, -0.01021, -0.006061), (-0.001388, -0.005527, -0.008229), (-0.002389, 1.146e-09, 0.01217), (-0.002541, 1.146e-09, 0.008081), (-0.002916, 6.705e-10, 0.004837), (-0.003173, -2.806e-10, 0.00101), (-0.003098, 5.29e-10, -0.002247), (-0.002924, 8.11e-10, -0.003775), (-0.001684, 1.146e-09, -0.004474), (-0.0006735, 9.49e-10, -0.004715), (-0.002093, 0.005527, 0.01217), (-0.001994, 0.01021, 0.008081), (-0.002399, 0.01334, 0.004837), (-0.002541, 0.01444, 0.00101), (-0.002399, 0.01334, -0.002817), (-0.001994, 0.01021, -0.006061), (-0.001388, 0.005527, -0.008229), (9.339e-05, -2.944e-09, 0.01304), (9.339e-05, 0.01444, 0.00886), (-0.0006735, 0.01887, 0.004837), (-0.0006735, 0.02043, 0.00101), (-0.0006735, 0.01887, -0.002817), (-0.0006735, 0.007816, -0.007901), (0.000189, -0.001858, -0.006364), (0.0009202, -0.005106, -0.006061), (0.0008566, -0.006672, -0.002817), (0.0005818, -0.007221, 0.00101), (0.0003985, -0.006672, 0.004837), (9.339e-05, -0.005106, 0.00886), (9.339e-05, -0.002764, 0.01187), (0.0005818, 0.007221, 0.00101), (0.0003985, 0.006672, 0.004837), (9.339e-05, 0.005106, 0.00886), (9.339e-05, 0.002764, 0.01187), (0.000189, 0.001858, -0.006364), (0.0009202, 0.005106, -0.006061), (0.0008566, 0.006672, -0.002817), (-0.002267, -0.005106, 0.008081), (-0.002241, -0.002764, 0.01217), (-0.001536, -0.001858, -0.006364), (-0.002267, -0.005106, -0.006061), (-0.002742, -0.006672, -0.002817), (-0.002857, -0.007221, 0.00101), (-0.002657, -0.006672, 0.004837), (-0.001536, 0.001858, -0.006364), (-0.002267, 0.005106, -0.006061), (-0.002742, 0.006672, -0.002817), (-0.002857, 0.007221, 0.00101), (-0.002657, 0.006672, 0.004837), (-0.002267, 0.005106, 0.008081), (-0.002241, 0.002764, 0.01217), (-0.001039, -0.001901, -0.006512), (-0.0006735, -0.001914, -0.006556), (-0.000308, -0.001901, -0.006512), (-0.001039, 0.001901, -0.006512), (-0.0006735, 0.001914, -0.006556), (-0.000308, 0.001901, -0.006512), (-0.0006735, -0.005543, -0.008248), (-0.0006735, 0.005543, -0.008248), (0.000406, 0.01389, -0.0009032), (0.001014, 6.705e-10, -0.0006186), (0.000406, -0.01389, -0.0009032), (-0.0006735, -0.01965, -0.0009032), (-0.00247, -0.01389, -0.0009032), (-0.003136, 1.242e-10, -0.0006186), (-0.00247, 0.01389, -0.0009032), (-0.0006735, 0.01965, -0.0009032), (0.0007192, -0.006947, -0.0009032), (0.0007192, 0.006947, -0.0009032), (-0.002799, -0.006947, -0.0009032), (-0.002799, 0.006947, -0.0009032)], [], [(0, 52, 2), (93, 57, 8), (1, 56, 6, 7), (55, 54, 4, 5), (53, 0, 2, 3), (57, 1, 7, 8), (101, 55, 5, 94), (54, 53, 3, 4), (65, 66, 11, 12), (67, 68, 9, 10), (69, 70, 14, 15), (103, 65, 12, 95), (66, 67, 10, 11), (2, 52, 9, 68), (91, 8, 69), (70, 71, 13, 14), (58, 59, 21, 22), (102, 61, 19, 96), (62, 63, 17, 18), (9, 52, 16, 64), (88, 58, 22), (59, 60, 20, 21), (61, 62, 18, 19), (63, 64, 16, 17), (18, 17, 24, 25), (16, 52, 23), (22, 29, 92), (21, 20, 27, 28), (19, 18, 25, 26), (17, 16, 23, 24), (22, 21, 28, 29), (96, 19, 26, 97), (92, 29, 36), (28, 27, 34, 35), (26, 25, 32, 33), (24, 23, 30, 31), (29, 28, 35, 36), (97, 26, 33, 98), (25, 24, 31, 32), (23, 52, 30), (72, 73, 37, 38), (74, 75, 42, 43), (104, 77, 40, 99), (78, 72, 38, 39), (30, 52, 37, 73), (86, 36, 74), (75, 76, 41, 42), (77, 78, 39, 40), (79, 80, 50, 51), (105, 82, 48, 100), (83, 84, 46, 47), (37, 52, 45, 85), (89, 79, 51), (80, 81, 49, 50), (82, 83, 47, 48), (84, 85, 45, 46), (45, 52, 0), (51, 57, 93), (50, 49, 56, 1), (48, 47, 54, 55), (46, 45, 0, 53), (51, 50, 1, 57), (100, 48, 55, 101), (47, 46, 53, 54), (10, 9, 64, 63), (12, 11, 62, 61), (14, 13, 60, 59), (11, 10, 63, 62), (95, 12, 61, 102), (15, 14, 59, 58), (7, 6, 71, 70), (4, 3, 67, 66), (94, 5, 65, 103), (8, 7, 70, 69), (3, 2, 68, 67), (5, 4, 66, 65), (33, 32, 78, 77), (35, 34, 76, 75), (32, 31, 72, 78), (98, 33, 77, 104), (36, 35, 75, 74), (31, 30, 73, 72), (38, 37, 85, 84), (40, 39, 83, 82), (42, 41, 81, 80), (39, 38, 84, 83), (99, 40, 82, 105), (43, 42, 80, 79), (44, 88, 87), (44, 87, 86), (44, 86, 74, 43), (44, 15, 58, 88), (44, 90, 91), (44, 89, 90), (44, 43, 79, 89), (44, 91, 69, 15), (87, 92, 36, 86), (88, 22, 92, 87), (89, 51, 93, 90), (90, 93, 8, 91), (41, 99, 105, 81), (34, 98, 104, 76), (6, 94, 103, 71), (13, 95, 102, 60), (49, 100, 101, 56), (81, 105, 100, 49), (76, 104, 99, 41), (27, 97, 98, 34), (20, 96, 97, 27), (60, 102, 96, 20), (71, 103, 95, 13), (56, 101, 94, 6)])
_uv = me_sphere.uv_layers.new(name='UVMap')
_uv.uv.foreach_set('vector', [0.75, 0.875, 0.6875, 1.0, 0.625, 0.875, 0.7318, 0.08865, 0.75, 0.125, 0.625, 0.125, 0.75, 0.25, 0.75, 0.375, 0.625, 0.375, 0.625, 0.25, 0.75, 0.5, 0.75, 0.625, 0.625, 0.625, 0.625, 0.5, 0.75, 0.75, 0.75, 0.875, 0.625, 0.875, 0.625, 0.75, 0.75, 0.125, 0.75, 0.25, 0.625, 0.25, 0.625, 0.125, 0.75, 0.4375, 0.75, 0.5, 0.625, 0.5, 0.625, 0.4375, 0.75, 0.625, 0.75, 0.75, 0.625, 0.75, 0.625, 0.625, 0.5625, 0.5, 0.5625, 0.625, 0.5, 0.625, 0.5, 0.5, 0.5625, 0.75, 0.5625, 0.875, 0.5, 0.875, 0.5, 0.75, 0.5625, 0.125, 0.5625, 0.25, 0.5, 0.3597, 0.5, 0.125, 0.5625, 0.4375, 0.5625, 0.5, 0.5, 0.5, 0.5, 0.4468, 0.5625, 0.625, 0.5625, 0.75, 0.5, 0.75, 0.5, 0.625, 0.625, 0.875, 0.5625, 1.0, 0.5, 0.875, 0.5625, 0.875, 0.5945, 0.06395, 0.625, 0.125, 0.5625, 0.125, 0.5625, 0.25, 0.5625, 0.375, 0.5, 0.3936, 0.5, 0.3597, 0.4375, 0.125, 0.4375, 0.25, 0.375, 0.25, 0.375, 0.125, 0.4375, 0.4375, 0.4375, 0.5, 0.375, 0.5, 0.375, 0.4375, 0.4375, 0.625, 0.4375, 0.75, 0.375, 0.75, 0.375, 0.625, 0.5, 0.875, 0.4375, 1.0, 0.375, 0.875, 0.4375, 0.875, 0.4055, 0.06395, 0.4375, 0.125, 0.375, 0.125, 0.4375, 0.25, 0.4375, 0.375, 0.375, 0.375, 0.375, 0.25, 0.4375, 0.5, 0.4375, 0.625, 0.375, 0.625, 0.375, 0.5, 0.4375, 0.75, 0.4375, 0.875, 0.375, 0.875, 0.375, 0.75, 0.375, 0.625, 0.375, 0.75, 0.25, 0.75, 0.25, 0.625, 0.375, 0.875, 0.3125, 1.0, 0.25, 0.875, 0.375, 0.125, 0.25, 0.125, 0.2682, 0.08865, 0.375, 0.25, 0.375, 0.375, 0.25, 0.375, 0.25, 0.25, 0.375, 0.5, 0.375, 0.625, 0.25, 0.625, 0.25, 0.5, 0.375, 0.75, 0.375, 0.875, 0.25, 0.875, 0.25, 0.75, 0.375, 0.125, 0.375, 0.25, 0.25, 0.25, 0.25, 0.125, 0.375, 0.4375, 0.375, 0.5, 0.25, 0.5, 0.25, 0.4375, 0.2318, 0.08865, 0.25, 0.125, 0.125, 0.125, 0.25, 0.25, 0.25, 0.375, 0.125, 0.375, 0.125, 0.25, 0.25, 0.5, 0.25, 0.625, 0.125, 0.625, 0.125, 0.5, 0.25, 0.75, 0.25, 0.875, 0.125, 0.875, 0.125, 0.75, 0.25, 0.125, 0.25, 0.25, 0.125, 0.25, 0.125, 0.125, 0.25, 0.4375, 0.25, 0.5, 0.125, 0.5, 0.125, 0.4375, 0.25, 0.625, 0.25, 0.75, 0.125, 0.75, 0.125, 0.625, 0.25, 0.875, 0.1875, 1.0, 0.125, 0.875, 0.0625, 0.75, 0.0625, 0.875, 0.0, 0.875, 0.0, 0.75, 0.0625, 0.125, 0.0625, 0.25, -0.01026, 0.3637, 0.0, 0.125, 0.0625, 0.4375, 0.0625, 0.5, 0.0, 0.5, -5.57e-05, 0.4465, 0.0625, 0.625, 0.0625, 0.75, 0.0, 0.75, 0.0, 0.625, 0.125, 0.875, 0.0625, 1.0, 0.0, 0.875, 0.0625, 0.875, 0.09447, 0.06395, 0.125, 0.125, 0.0625, 0.125, 0.0625, 0.25, 0.0625, 0.375, -0.0001114, 0.393, -0.01026, 0.3637, 0.0625, 0.5, 0.0625, 0.625, 0.0, 0.625, 0.0, 0.5, 0.9375, 0.125, 0.9375, 0.25, 0.875, 0.25, 0.875, 0.125, 0.9375, 0.4375, 0.9375, 0.5, 0.875, 0.5, 0.875, 0.4375, 0.9375, 0.625, 0.9375, 0.75, 0.875, 0.75, 0.875, 0.625, 1.0, 0.875, 0.9375, 1.0, 0.875, 0.875, 0.9375, 0.875, 0.9055, 0.06395, 0.9375, 0.125, 0.875, 0.125, 0.9375, 0.25, 0.9375, 0.375, 0.875, 0.375, 0.875, 0.25, 0.9375, 0.5, 0.9375, 0.625, 0.875, 0.625, 0.875, 0.5, 0.9375, 0.75, 0.9375, 0.875, 0.875, 0.875, 0.875, 0.75, 0.875, 0.875, 0.8125, 1.0, 0.75, 0.875, 0.875, 0.125, 0.75, 0.125, 0.7682, 0.08865, 0.875, 0.25, 0.875, 0.375, 0.75, 0.375, 0.75, 0.25, 0.875, 0.5, 0.875, 0.625, 0.75, 0.625, 0.75, 0.5, 0.875, 0.75, 0.875, 0.875, 0.75, 0.875, 0.75, 0.75, 0.875, 0.125, 0.875, 0.25, 0.75, 0.25, 0.75, 0.125, 0.875, 0.4375, 0.875, 0.5, 0.75, 0.5, 0.75, 0.4375, 0.875, 0.625, 0.875, 0.75, 0.75, 0.75, 0.75, 0.625, 0.5, 0.75, 0.5, 0.875, 0.4375, 0.875, 0.4375, 0.75, 0.5, 0.5, 0.5, 0.625, 0.4375, 0.625, 0.4375, 0.5, 0.5, 0.3597, 0.5, 0.3936, 0.4375, 0.375, 0.4375, 0.25, 0.5, 0.625, 0.5, 0.75, 0.4375, 0.75, 0.4375, 0.625, 0.5, 0.4468, 0.5, 0.5, 0.4375, 0.5, 0.4375, 0.4375, 0.5, 0.125, 0.5, 0.3597, 0.4375, 0.25, 0.4375, 0.125, 0.625, 0.25, 0.625, 0.375, 0.5625, 0.375, 0.5625, 0.25, 0.625, 0.625, 0.625, 0.75, 0.5625, 0.75, 0.5625, 0.625, 0.625, 0.4375, 0.625, 0.5, 0.5625, 0.5, 0.5625, 0.4375, 0.625, 0.125, 0.625, 0.25, 0.5625, 0.25, 0.5625, 0.125, 0.625, 0.75, 0.625, 0.875, 0.5625, 0.875, 0.5625, 0.75, 0.625, 0.5, 0.625, 0.625, 0.5625, 0.625, 0.5625, 0.5, 0.125, 0.5, 0.125, 0.625, 0.0625, 0.625, 0.0625, 0.5, 0.125, 0.25, 0.125, 0.375, 0.0625, 0.375, 0.0625, 0.25, 0.125, 0.625, 0.125, 0.75, 0.0625, 0.75, 0.0625, 0.625, 0.125, 0.4375, 0.125, 0.5, 0.0625, 0.5, 0.0625, 0.4375, 0.125, 0.125, 0.125, 0.25, 0.0625, 0.25, 0.0625, 0.125, 0.125, 0.75, 0.125, 0.875, 0.0625, 0.875, 0.0625, 0.75, 1.0, 0.75, 1.0, 0.875, 0.9375, 0.875, 0.9375, 0.75, 1.0, 0.5, 1.0, 0.625, 0.9375, 0.625, 0.9375, 0.5, 1.01, 0.3637, 1.0, 0.393, 0.9375, 0.375, 0.9375, 0.25, 1.0, 0.625, 1.0, 0.75, 0.9375, 0.75, 0.9375, 0.625, 1.0, 0.4465, 1.0, 0.5, 0.9375, 0.5, 0.9375, 0.4375, 1.0, 0.125, 1.01, 0.3637, 0.9375, 0.25, 0.9375, 0.125, 0.3125, 0.0, 0.3445, 0.06395, 0.2897, 0.04553, 0.1875, 0.0, 0.2103, 0.04553, 0.1555, 0.06395, 0.0625, 0.0, 0.09447, 0.06395, 0.0625, 0.125, 0.0, 0.125, 0.4375, 0.0, 0.5, 0.125, 0.4375, 0.125, 0.4055, 0.06395, 0.6875, 0.0, 0.7103, 0.04553, 0.6555, 0.06395, 0.8125, 0.0, 0.8445, 0.06395, 0.7897, 0.04553, 0.9375, 0.0, 1.0, 0.125, 0.9375, 0.125, 0.9055, 0.06395, 0.5625, 0.0, 0.5945, 0.06395, 0.5625, 0.125, 0.5, 0.125, 0.2103, 0.04553, 0.2318, 0.08865, 0.125, 0.125, 0.1555, 0.06395, 0.3445, 0.06395, 0.375, 0.125, 0.2682, 0.08865, 0.2897, 0.04553, 0.8445, 0.06395, 0.875, 0.125, 0.7682, 0.08865, 0.7897, 0.04553, 0.7103, 0.04553, 0.7318, 0.08865, 0.625, 0.125, 0.6555, 0.06395, 1.0, 0.393, 1.0, 0.4465, 0.9375, 0.4375, 0.9375, 0.375, 0.125, 0.375, 0.125, 0.4375, 0.0625, 0.4375, 0.0625, 0.375, 0.625, 0.375, 0.625, 0.4375, 0.5625, 0.4375, 0.5625, 0.375, 0.5, 0.3936, 0.5, 0.4468, 0.4375, 0.4375, 0.4375, 0.375, 0.875, 0.375, 0.875, 0.4375, 0.75, 0.4375, 0.75, 0.375, 0.9375, 0.375, 0.9375, 0.4375, 0.875, 0.4375, 0.875, 0.375, 0.0625, 0.375, 0.0625, 0.4375, -5.57e-05, 0.4465, -0.0001114, 0.393, 0.25, 0.375, 0.25, 0.4375, 0.125, 0.4375, 0.125, 0.375, 0.375, 0.375, 0.375, 0.4375, 0.25, 0.4375, 0.25, 0.375, 0.4375, 0.375, 0.4375, 0.4375, 0.375, 0.4375, 0.375, 0.375, 0.5625, 0.375, 0.5625, 0.4375, 0.5, 0.4468, 0.5, 0.3936, 0.75, 0.375, 0.75, 0.4375, 0.625, 0.4375, 0.625, 0.375])
me_sphere.use_remesh_preserve_volume = False
me_sphere.use_remesh_preserve_attributes = False
me_sphere.use_mirror_vertex_groups = False
me_sphere.update()

# ---- objects
ob_pawnimage = bpy.data.objects.new('PawnImage', me_staunton_pawn)
ob_staunton_bishop = bpy.data.objects.new('Staunton Bishop', me_staunton_bishop)
ob_bishop = bpy.data.objects.new('Bishop', me_cylinder)
ob_sphere = bpy.data.objects.new('Sphere', me_sphere)

# ---- transforms, parenting, visibility, modifiers, constraints
ob_pawnimage.location = (-0.0307, 0.0, 0.0)
ob_pawnimage.scale = (0.05103, 0.05103, 0.05103)
ob_pawnimage.lineart.crease_threshold = 0.0
ob_staunton_bishop.location = (0.0, 0.0, 0.03031)
ob_staunton_bishop.rotation_euler = (1.571, -0.0, 0.0)
ob_staunton_bishop.scale = (0.06297, 0.06297, 0.06297)
ob_staunton_bishop.lineart.crease_threshold = 0.0
ob_bishop.location = (1.666e-09, 4.977e-09, 0.0)
ob_bishop.scale = (1.0, 1.0, 1.0)
ob_bishop.lineart.crease_threshold = 0.0
_m = ob_bishop.modifiers.new('Boolean', 'BOOLEAN')
_m.object = ob_sphere
_m.solver = 'FAST'
ob_sphere.parent = ob_bishop
ob_sphere.matrix_parent_inverse = Matrix(((1.0, -0.0, 0.0, -1.666e-09), (-0.0, 1.0, -0.0, -4.977e-09), (0.0, -0.0, 1.0, -0.0), (-0.0, 0.0, -0.0, 1.0)))
ob_sphere.location = (0.0, 0.0, 0.04696)
ob_sphere.lineart.crease_threshold = 0.0

# ---- collection membership
col_references.objects.link(ob_pawnimage)
col_references.objects.link(ob_staunton_bishop)
col_models.objects.link(ob_bishop)
col_models.objects.link(ob_sphere)

# ---- scene / render settings (as saved in the file)
scene.frame_start = 1; scene.frame_end = 250; scene.frame_set(1)
scene.render.engine = 'BLENDER_EEVEE_NEXT'
scene.cycles.use_denoising = False
scene.cycles.samples = 128
scene.cycles.sampling_pattern = 'TABULATED_SOBOL'
scene.cycles.use_adaptive_sampling = False
scene.cycles.use_light_tree = False
scene.view_settings.view_transform = 'Filmic'
bpy.context.view_layer.update()

# ---- added for rendering (the .blend has no active camera and no usable light): camera, sun
cam_auto = bpy.data.cameras.new('AutoCamera')
cam_auto.lens = 50.0
cam_auto.sensor_width = 36.0
cam_auto.clip_end = 1000.0
ob_auto_camera = bpy.data.objects.new('AutoCamera', cam_auto)
scene.collection.objects.link(ob_auto_camera)
ob_auto_camera.location = (0.169729, -0.222054, 0.178345)
ob_auto_camera.rotation_euler = (1.09748, -7.21219e-08, 0.694738)
scene.camera = ob_auto_camera
light_auto_sun = bpy.data.lights.new('AutoSun', 'SUN')
light_auto_sun.energy = 3.0
light_auto_sun.angle = 0.0523599
ob_auto_sun = bpy.data.objects.new('AutoSun', light_auto_sun)
scene.collection.objects.link(ob_auto_sun)
ob_auto_sun.rotation_euler = (0.872665, 0.174533, 0.523599)
bpy.context.view_layer.update()
